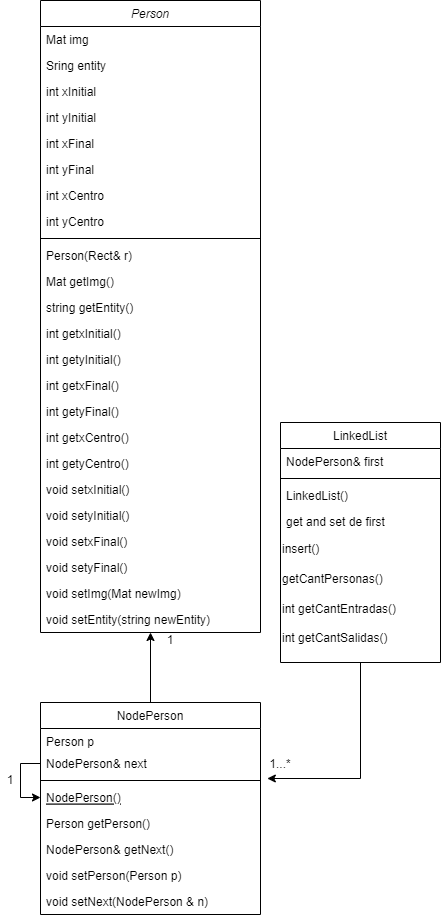

The diagram above was exported from draw.io. Its source (the exported page's mxGraphModel, read from the mxfile embedded in the PNG):
<mxGraphModel dx="1381" dy="1933" grid="1" gridSize="10" guides="1" tooltips="1" connect="1" arrows="1" fold="1" page="1" pageScale="1" pageWidth="827" pageHeight="1169" math="0" shadow="0">
  <root>
    <mxCell id="WIyWlLk6GJQsqaUBKTNV-0" />
    <mxCell id="WIyWlLk6GJQsqaUBKTNV-1" parent="WIyWlLk6GJQsqaUBKTNV-0" />
    <mxCell id="zkfFHV4jXpPFQw0GAbJ--0" value="Person" style="swimlane;fontStyle=2;align=center;verticalAlign=top;childLayout=stackLayout;horizontal=1;startSize=26;horizontalStack=0;resizeParent=1;resizeLast=0;collapsible=1;marginBottom=0;rounded=0;shadow=0;strokeWidth=1;" parent="WIyWlLk6GJQsqaUBKTNV-1" vertex="1">
      <mxGeometry x="110" y="-312" width="220" height="632" as="geometry">
        <mxRectangle x="230" y="140" width="160" height="26" as="alternateBounds" />
      </mxGeometry>
    </mxCell>
    <mxCell id="zkfFHV4jXpPFQw0GAbJ--1" value="Mat img" style="text;align=left;verticalAlign=top;spacingLeft=4;spacingRight=4;overflow=hidden;rotatable=0;points=[[0,0.5],[1,0.5]];portConstraint=eastwest;" parent="zkfFHV4jXpPFQw0GAbJ--0" vertex="1">
      <mxGeometry y="26" width="220" height="26" as="geometry" />
    </mxCell>
    <mxCell id="m3u2ZoyMna7-dCoMBzTu-4" value="Sring entity" style="text;align=left;verticalAlign=top;spacingLeft=4;spacingRight=4;overflow=hidden;rotatable=0;points=[[0,0.5],[1,0.5]];portConstraint=eastwest;" parent="zkfFHV4jXpPFQw0GAbJ--0" vertex="1">
      <mxGeometry y="52" width="220" height="26" as="geometry" />
    </mxCell>
    <mxCell id="zkfFHV4jXpPFQw0GAbJ--2" value="int xInitial" style="text;align=left;verticalAlign=top;spacingLeft=4;spacingRight=4;overflow=hidden;rotatable=0;points=[[0,0.5],[1,0.5]];portConstraint=eastwest;rounded=0;shadow=0;html=0;" parent="zkfFHV4jXpPFQw0GAbJ--0" vertex="1">
      <mxGeometry y="78" width="220" height="26" as="geometry" />
    </mxCell>
    <mxCell id="m3u2ZoyMna7-dCoMBzTu-0" value="int yInitial" style="text;align=left;verticalAlign=top;spacingLeft=4;spacingRight=4;overflow=hidden;rotatable=0;points=[[0,0.5],[1,0.5]];portConstraint=eastwest;rounded=0;shadow=0;html=0;" parent="zkfFHV4jXpPFQw0GAbJ--0" vertex="1">
      <mxGeometry y="104" width="220" height="26" as="geometry" />
    </mxCell>
    <mxCell id="m3u2ZoyMna7-dCoMBzTu-1" value="int xFinal" style="text;align=left;verticalAlign=top;spacingLeft=4;spacingRight=4;overflow=hidden;rotatable=0;points=[[0,0.5],[1,0.5]];portConstraint=eastwest;rounded=0;shadow=0;html=0;" parent="zkfFHV4jXpPFQw0GAbJ--0" vertex="1">
      <mxGeometry y="130" width="220" height="26" as="geometry" />
    </mxCell>
    <mxCell id="m3u2ZoyMna7-dCoMBzTu-2" value="int yFinal" style="text;align=left;verticalAlign=top;spacingLeft=4;spacingRight=4;overflow=hidden;rotatable=0;points=[[0,0.5],[1,0.5]];portConstraint=eastwest;rounded=0;shadow=0;html=0;" parent="zkfFHV4jXpPFQw0GAbJ--0" vertex="1">
      <mxGeometry y="156" width="220" height="26" as="geometry" />
    </mxCell>
    <mxCell id="m3u2ZoyMna7-dCoMBzTu-3" value="int xCentro" style="text;align=left;verticalAlign=top;spacingLeft=4;spacingRight=4;overflow=hidden;rotatable=0;points=[[0,0.5],[1,0.5]];portConstraint=eastwest;rounded=0;shadow=0;html=0;" parent="zkfFHV4jXpPFQw0GAbJ--0" vertex="1">
      <mxGeometry y="182" width="220" height="26" as="geometry" />
    </mxCell>
    <mxCell id="EG2-gkiV_JM164kqxfqT-26" value="int yCentro " style="text;align=left;verticalAlign=top;spacingLeft=4;spacingRight=4;overflow=hidden;rotatable=0;points=[[0,0.5],[1,0.5]];portConstraint=eastwest;" parent="zkfFHV4jXpPFQw0GAbJ--0" vertex="1">
      <mxGeometry y="208" width="220" height="26" as="geometry" />
    </mxCell>
    <mxCell id="zkfFHV4jXpPFQw0GAbJ--4" value="" style="line;html=1;strokeWidth=1;align=left;verticalAlign=middle;spacingTop=-1;spacingLeft=3;spacingRight=3;rotatable=0;labelPosition=right;points=[];portConstraint=eastwest;" parent="zkfFHV4jXpPFQw0GAbJ--0" vertex="1">
      <mxGeometry y="234" width="220" height="8" as="geometry" />
    </mxCell>
    <mxCell id="m3u2ZoyMna7-dCoMBzTu-11" value="Person(Rect&amp; r)" style="text;align=left;verticalAlign=top;spacingLeft=4;spacingRight=4;overflow=hidden;rotatable=0;points=[[0,0.5],[1,0.5]];portConstraint=eastwest;rounded=0;shadow=0;html=0;" parent="zkfFHV4jXpPFQw0GAbJ--0" vertex="1">
      <mxGeometry y="242" width="220" height="26" as="geometry" />
    </mxCell>
    <mxCell id="m3u2ZoyMna7-dCoMBzTu-24" value="Mat getImg()" style="text;align=left;verticalAlign=top;spacingLeft=4;spacingRight=4;overflow=hidden;rotatable=0;points=[[0,0.5],[1,0.5]];portConstraint=eastwest;rounded=0;shadow=0;html=0;" parent="zkfFHV4jXpPFQw0GAbJ--0" vertex="1">
      <mxGeometry y="268" width="220" height="26" as="geometry" />
    </mxCell>
    <mxCell id="m3u2ZoyMna7-dCoMBzTu-25" value="string getEntity()" style="text;align=left;verticalAlign=top;spacingLeft=4;spacingRight=4;overflow=hidden;rotatable=0;points=[[0,0.5],[1,0.5]];portConstraint=eastwest;rounded=0;shadow=0;html=0;" parent="zkfFHV4jXpPFQw0GAbJ--0" vertex="1">
      <mxGeometry y="294" width="220" height="26" as="geometry" />
    </mxCell>
    <mxCell id="m3u2ZoyMna7-dCoMBzTu-12" value="int getxInitial()" style="text;align=left;verticalAlign=top;spacingLeft=4;spacingRight=4;overflow=hidden;rotatable=0;points=[[0,0.5],[1,0.5]];portConstraint=eastwest;rounded=0;shadow=0;html=0;" parent="zkfFHV4jXpPFQw0GAbJ--0" vertex="1">
      <mxGeometry y="320" width="220" height="26" as="geometry" />
    </mxCell>
    <mxCell id="m3u2ZoyMna7-dCoMBzTu-14" value="int getyInitial()" style="text;align=left;verticalAlign=top;spacingLeft=4;spacingRight=4;overflow=hidden;rotatable=0;points=[[0,0.5],[1,0.5]];portConstraint=eastwest;rounded=0;shadow=0;html=0;" parent="zkfFHV4jXpPFQw0GAbJ--0" vertex="1">
      <mxGeometry y="346" width="220" height="26" as="geometry" />
    </mxCell>
    <mxCell id="m3u2ZoyMna7-dCoMBzTu-15" value="int getxFinal()" style="text;align=left;verticalAlign=top;spacingLeft=4;spacingRight=4;overflow=hidden;rotatable=0;points=[[0,0.5],[1,0.5]];portConstraint=eastwest;rounded=0;shadow=0;html=0;" parent="zkfFHV4jXpPFQw0GAbJ--0" vertex="1">
      <mxGeometry y="372" width="220" height="26" as="geometry" />
    </mxCell>
    <mxCell id="m3u2ZoyMna7-dCoMBzTu-16" value="int getyFinal()" style="text;align=left;verticalAlign=top;spacingLeft=4;spacingRight=4;overflow=hidden;rotatable=0;points=[[0,0.5],[1,0.5]];portConstraint=eastwest;rounded=0;shadow=0;html=0;" parent="zkfFHV4jXpPFQw0GAbJ--0" vertex="1">
      <mxGeometry y="398" width="220" height="26" as="geometry" />
    </mxCell>
    <mxCell id="m3u2ZoyMna7-dCoMBzTu-17" value="int getxCentro()" style="text;align=left;verticalAlign=top;spacingLeft=4;spacingRight=4;overflow=hidden;rotatable=0;points=[[0,0.5],[1,0.5]];portConstraint=eastwest;rounded=0;shadow=0;html=0;" parent="zkfFHV4jXpPFQw0GAbJ--0" vertex="1">
      <mxGeometry y="424" width="220" height="26" as="geometry" />
    </mxCell>
    <mxCell id="m3u2ZoyMna7-dCoMBzTu-18" value="int getyCentro()" style="text;align=left;verticalAlign=top;spacingLeft=4;spacingRight=4;overflow=hidden;rotatable=0;points=[[0,0.5],[1,0.5]];portConstraint=eastwest;rounded=0;shadow=0;html=0;" parent="zkfFHV4jXpPFQw0GAbJ--0" vertex="1">
      <mxGeometry y="450" width="220" height="26" as="geometry" />
    </mxCell>
    <mxCell id="m3u2ZoyMna7-dCoMBzTu-19" value="void setxInitial()" style="text;align=left;verticalAlign=top;spacingLeft=4;spacingRight=4;overflow=hidden;rotatable=0;points=[[0,0.5],[1,0.5]];portConstraint=eastwest;rounded=0;shadow=0;html=0;" parent="zkfFHV4jXpPFQw0GAbJ--0" vertex="1">
      <mxGeometry y="476" width="220" height="26" as="geometry" />
    </mxCell>
    <mxCell id="m3u2ZoyMna7-dCoMBzTu-21" value="void setyInitial()" style="text;align=left;verticalAlign=top;spacingLeft=4;spacingRight=4;overflow=hidden;rotatable=0;points=[[0,0.5],[1,0.5]];portConstraint=eastwest;rounded=0;shadow=0;html=0;" parent="zkfFHV4jXpPFQw0GAbJ--0" vertex="1">
      <mxGeometry y="502" width="220" height="26" as="geometry" />
    </mxCell>
    <mxCell id="m3u2ZoyMna7-dCoMBzTu-22" value="void setxFinal()" style="text;align=left;verticalAlign=top;spacingLeft=4;spacingRight=4;overflow=hidden;rotatable=0;points=[[0,0.5],[1,0.5]];portConstraint=eastwest;rounded=0;shadow=0;html=0;" parent="zkfFHV4jXpPFQw0GAbJ--0" vertex="1">
      <mxGeometry y="528" width="220" height="26" as="geometry" />
    </mxCell>
    <mxCell id="m3u2ZoyMna7-dCoMBzTu-23" value="void setyFinal()" style="text;align=left;verticalAlign=top;spacingLeft=4;spacingRight=4;overflow=hidden;rotatable=0;points=[[0,0.5],[1,0.5]];portConstraint=eastwest;rounded=0;shadow=0;html=0;" parent="zkfFHV4jXpPFQw0GAbJ--0" vertex="1">
      <mxGeometry y="554" width="220" height="26" as="geometry" />
    </mxCell>
    <mxCell id="m3u2ZoyMna7-dCoMBzTu-26" value="void setImg(Mat newImg)" style="text;align=left;verticalAlign=top;spacingLeft=4;spacingRight=4;overflow=hidden;rotatable=0;points=[[0,0.5],[1,0.5]];portConstraint=eastwest;rounded=0;shadow=0;html=0;" parent="zkfFHV4jXpPFQw0GAbJ--0" vertex="1">
      <mxGeometry y="580" width="220" height="26" as="geometry" />
    </mxCell>
    <mxCell id="m3u2ZoyMna7-dCoMBzTu-27" value="void setEntity(string newEntity)" style="text;align=left;verticalAlign=top;spacingLeft=4;spacingRight=4;overflow=hidden;rotatable=0;points=[[0,0.5],[1,0.5]];portConstraint=eastwest;rounded=0;shadow=0;html=0;" parent="zkfFHV4jXpPFQw0GAbJ--0" vertex="1">
      <mxGeometry y="606" width="220" height="26" as="geometry" />
    </mxCell>
    <mxCell id="EG2-gkiV_JM164kqxfqT-14" style="edgeStyle=orthogonalEdgeStyle;rounded=0;orthogonalLoop=1;jettySize=auto;html=1;entryX=0.5;entryY=1;entryDx=0;entryDy=0;" parent="WIyWlLk6GJQsqaUBKTNV-1" source="zkfFHV4jXpPFQw0GAbJ--6" target="zkfFHV4jXpPFQw0GAbJ--0" edge="1">
      <mxGeometry relative="1" as="geometry" />
    </mxCell>
    <mxCell id="zkfFHV4jXpPFQw0GAbJ--6" value="NodePerson" style="swimlane;fontStyle=0;align=center;verticalAlign=top;childLayout=stackLayout;horizontal=1;startSize=26;horizontalStack=0;resizeParent=1;resizeLast=0;collapsible=1;marginBottom=0;rounded=0;shadow=0;strokeWidth=1;" parent="WIyWlLk6GJQsqaUBKTNV-1" vertex="1">
      <mxGeometry x="110" y="390" width="220" height="212" as="geometry">
        <mxRectangle x="130" y="380" width="160" height="26" as="alternateBounds" />
      </mxGeometry>
    </mxCell>
    <mxCell id="zkfFHV4jXpPFQw0GAbJ--7" value="Person p" style="text;align=left;verticalAlign=top;spacingLeft=4;spacingRight=4;overflow=hidden;rotatable=0;points=[[0,0.5],[1,0.5]];portConstraint=eastwest;" parent="zkfFHV4jXpPFQw0GAbJ--6" vertex="1">
      <mxGeometry y="26" width="220" height="22" as="geometry" />
    </mxCell>
    <mxCell id="EG2-gkiV_JM164kqxfqT-17" style="edgeStyle=orthogonalEdgeStyle;rounded=0;orthogonalLoop=1;jettySize=auto;html=1;entryX=0;entryY=0.5;entryDx=0;entryDy=0;" parent="zkfFHV4jXpPFQw0GAbJ--6" source="zkfFHV4jXpPFQw0GAbJ--8" target="zkfFHV4jXpPFQw0GAbJ--10" edge="1">
      <mxGeometry relative="1" as="geometry" />
    </mxCell>
    <mxCell id="zkfFHV4jXpPFQw0GAbJ--8" value="NodePerson&amp; next" style="text;align=left;verticalAlign=top;spacingLeft=4;spacingRight=4;overflow=hidden;rotatable=0;points=[[0,0.5],[1,0.5]];portConstraint=eastwest;rounded=0;shadow=0;html=0;" parent="zkfFHV4jXpPFQw0GAbJ--6" vertex="1">
      <mxGeometry y="48" width="220" height="26" as="geometry" />
    </mxCell>
    <mxCell id="zkfFHV4jXpPFQw0GAbJ--9" value="" style="line;html=1;strokeWidth=1;align=left;verticalAlign=middle;spacingTop=-1;spacingLeft=3;spacingRight=3;rotatable=0;labelPosition=right;points=[];portConstraint=eastwest;" parent="zkfFHV4jXpPFQw0GAbJ--6" vertex="1">
      <mxGeometry y="74" width="220" height="8" as="geometry" />
    </mxCell>
    <mxCell id="zkfFHV4jXpPFQw0GAbJ--10" value="NodePerson()" style="text;align=left;verticalAlign=top;spacingLeft=4;spacingRight=4;overflow=hidden;rotatable=0;points=[[0,0.5],[1,0.5]];portConstraint=eastwest;fontStyle=4" parent="zkfFHV4jXpPFQw0GAbJ--6" vertex="1">
      <mxGeometry y="82" width="220" height="26" as="geometry" />
    </mxCell>
    <mxCell id="zkfFHV4jXpPFQw0GAbJ--11" value="Person getPerson()&#10;" style="text;align=left;verticalAlign=top;spacingLeft=4;spacingRight=4;overflow=hidden;rotatable=0;points=[[0,0.5],[1,0.5]];portConstraint=eastwest;" parent="zkfFHV4jXpPFQw0GAbJ--6" vertex="1">
      <mxGeometry y="108" width="220" height="26" as="geometry" />
    </mxCell>
    <mxCell id="m3u2ZoyMna7-dCoMBzTu-6" value="NodePerson&amp; getNext()" style="text;align=left;verticalAlign=top;spacingLeft=4;spacingRight=4;overflow=hidden;rotatable=0;points=[[0,0.5],[1,0.5]];portConstraint=eastwest;" parent="zkfFHV4jXpPFQw0GAbJ--6" vertex="1">
      <mxGeometry y="134" width="220" height="26" as="geometry" />
    </mxCell>
    <mxCell id="m3u2ZoyMna7-dCoMBzTu-7" value="void setPerson(Person p)" style="text;align=left;verticalAlign=top;spacingLeft=4;spacingRight=4;overflow=hidden;rotatable=0;points=[[0,0.5],[1,0.5]];portConstraint=eastwest;" parent="zkfFHV4jXpPFQw0GAbJ--6" vertex="1">
      <mxGeometry y="160" width="220" height="26" as="geometry" />
    </mxCell>
    <mxCell id="m3u2ZoyMna7-dCoMBzTu-8" value="void setNext(NodePerson &amp; n)" style="text;align=left;verticalAlign=top;spacingLeft=4;spacingRight=4;overflow=hidden;rotatable=0;points=[[0,0.5],[1,0.5]];portConstraint=eastwest;" parent="zkfFHV4jXpPFQw0GAbJ--6" vertex="1">
      <mxGeometry y="186" width="220" height="26" as="geometry" />
    </mxCell>
    <mxCell id="EG2-gkiV_JM164kqxfqT-22" style="edgeStyle=orthogonalEdgeStyle;rounded=0;orthogonalLoop=1;jettySize=auto;html=1;entryX=1.031;entryY=1.077;entryDx=0;entryDy=0;entryPerimeter=0;" parent="WIyWlLk6GJQsqaUBKTNV-1" source="zkfFHV4jXpPFQw0GAbJ--17" target="zkfFHV4jXpPFQw0GAbJ--8" edge="1">
      <mxGeometry relative="1" as="geometry" />
    </mxCell>
    <mxCell id="zkfFHV4jXpPFQw0GAbJ--17" value="LinkedList" style="swimlane;fontStyle=0;align=center;verticalAlign=top;childLayout=stackLayout;horizontal=1;startSize=26;horizontalStack=0;resizeParent=1;resizeLast=0;collapsible=1;marginBottom=0;rounded=0;shadow=0;strokeWidth=1;" parent="WIyWlLk6GJQsqaUBKTNV-1" vertex="1">
      <mxGeometry x="350" y="110" width="160" height="240" as="geometry">
        <mxRectangle x="550" y="140" width="160" height="26" as="alternateBounds" />
      </mxGeometry>
    </mxCell>
    <mxCell id="zkfFHV4jXpPFQw0GAbJ--18" value="NodePerson&amp; first" style="text;align=left;verticalAlign=top;spacingLeft=4;spacingRight=4;overflow=hidden;rotatable=0;points=[[0,0.5],[1,0.5]];portConstraint=eastwest;" parent="zkfFHV4jXpPFQw0GAbJ--17" vertex="1">
      <mxGeometry y="26" width="160" height="26" as="geometry" />
    </mxCell>
    <mxCell id="zkfFHV4jXpPFQw0GAbJ--23" value="" style="line;html=1;strokeWidth=1;align=left;verticalAlign=middle;spacingTop=-1;spacingLeft=3;spacingRight=3;rotatable=0;labelPosition=right;points=[];portConstraint=eastwest;" parent="zkfFHV4jXpPFQw0GAbJ--17" vertex="1">
      <mxGeometry y="52" width="160" height="8" as="geometry" />
    </mxCell>
    <mxCell id="zkfFHV4jXpPFQw0GAbJ--24" value="LinkedList()" style="text;align=left;verticalAlign=top;spacingLeft=4;spacingRight=4;overflow=hidden;rotatable=0;points=[[0,0.5],[1,0.5]];portConstraint=eastwest;" parent="zkfFHV4jXpPFQw0GAbJ--17" vertex="1">
      <mxGeometry y="60" width="160" height="26" as="geometry" />
    </mxCell>
    <mxCell id="zkfFHV4jXpPFQw0GAbJ--25" value="get and set de first" style="text;align=left;verticalAlign=top;spacingLeft=4;spacingRight=4;overflow=hidden;rotatable=0;points=[[0,0.5],[1,0.5]];portConstraint=eastwest;" parent="zkfFHV4jXpPFQw0GAbJ--17" vertex="1">
      <mxGeometry y="86" width="160" height="26" as="geometry" />
    </mxCell>
    <mxCell id="EG2-gkiV_JM164kqxfqT-7" value="insert()" style="text;html=1;strokeColor=none;fillColor=none;align=left;verticalAlign=middle;whiteSpace=wrap;rounded=0;" parent="zkfFHV4jXpPFQw0GAbJ--17" vertex="1">
      <mxGeometry y="112" width="160" height="30" as="geometry" />
    </mxCell>
    <mxCell id="EG2-gkiV_JM164kqxfqT-8" value="getCantPersonas()" style="text;html=1;strokeColor=none;fillColor=none;align=left;verticalAlign=middle;whiteSpace=wrap;rounded=0;" parent="zkfFHV4jXpPFQw0GAbJ--17" vertex="1">
      <mxGeometry y="142" width="160" height="30" as="geometry" />
    </mxCell>
    <mxCell id="EG2-gkiV_JM164kqxfqT-9" value="int getCantEntradas()" style="text;html=1;strokeColor=none;fillColor=none;align=left;verticalAlign=middle;whiteSpace=wrap;rounded=0;" parent="zkfFHV4jXpPFQw0GAbJ--17" vertex="1">
      <mxGeometry y="172" width="160" height="30" as="geometry" />
    </mxCell>
    <mxCell id="EG2-gkiV_JM164kqxfqT-10" value="int getCantSalidas()&lt;span style=&quot;color: rgba(0, 0, 0, 0); font-family: monospace; font-size: 0px;&quot;&gt;%3CmxGraphModel%3E%3Croot%3E%3CmxCell%20id%3D%220%22%2F%3E%3CmxCell%20id%3D%221%22%20parent%3D%220%22%2F%3E%3CmxCell%20id%3D%222%22%20value%3D%22int%20getCantEntradas()%22%20style%3D%22text%3Bhtml%3D1%3BstrokeColor%3Dnone%3BfillColor%3Dnone%3Balign%3Dleft%3BverticalAlign%3Dmiddle%3BwhiteSpace%3Dwrap%3Brounded%3D0%3B%22%20vertex%3D%221%22%20parent%3D%221%22%3E%3CmxGeometry%20x%3D%22508%22%20y%3D%22342%22%20width%3D%22160%22%20height%3D%2230%22%20as%3D%22geometry%22%2F%3E%3C%2FmxCell%3E%3C%2Froot%3E%3C%2FmxGraphModel%3E()&lt;/span&gt;" style="text;html=1;strokeColor=none;fillColor=none;align=left;verticalAlign=middle;whiteSpace=wrap;rounded=0;" parent="zkfFHV4jXpPFQw0GAbJ--17" vertex="1">
      <mxGeometry y="202" width="160" height="28" as="geometry" />
    </mxCell>
    <mxCell id="EG2-gkiV_JM164kqxfqT-18" value="1" style="text;html=1;strokeColor=none;fillColor=none;align=center;verticalAlign=middle;whiteSpace=wrap;rounded=0;" parent="WIyWlLk6GJQsqaUBKTNV-1" vertex="1">
      <mxGeometry x="70" y="460" width="20" height="16" as="geometry" />
    </mxCell>
    <mxCell id="EG2-gkiV_JM164kqxfqT-19" style="edgeStyle=orthogonalEdgeStyle;rounded=0;orthogonalLoop=1;jettySize=auto;html=1;exitX=0.5;exitY=1;exitDx=0;exitDy=0;" parent="WIyWlLk6GJQsqaUBKTNV-1" source="EG2-gkiV_JM164kqxfqT-18" target="EG2-gkiV_JM164kqxfqT-18" edge="1">
      <mxGeometry relative="1" as="geometry" />
    </mxCell>
    <mxCell id="EG2-gkiV_JM164kqxfqT-20" value="1" style="text;html=1;strokeColor=none;fillColor=none;align=center;verticalAlign=middle;whiteSpace=wrap;rounded=0;" parent="WIyWlLk6GJQsqaUBKTNV-1" vertex="1">
      <mxGeometry x="230" y="320" width="20" height="16" as="geometry" />
    </mxCell>
    <mxCell id="EG2-gkiV_JM164kqxfqT-23" value="1...*" style="text;html=1;strokeColor=none;fillColor=none;align=center;verticalAlign=middle;whiteSpace=wrap;rounded=0;" parent="WIyWlLk6GJQsqaUBKTNV-1" vertex="1">
      <mxGeometry x="340" y="444" width="20" height="16" as="geometry" />
    </mxCell>
  </root>
</mxGraphModel>